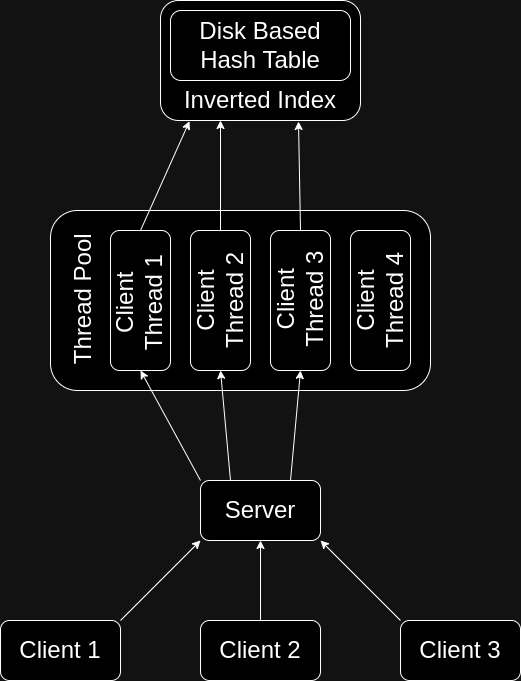

The diagram above was exported from draw.io. Its source (the exported page's mxGraphModel, read from the mxfile embedded in the PNG):
<mxGraphModel dx="1434" dy="803" grid="1" gridSize="10" guides="1" tooltips="1" connect="1" arrows="1" fold="1" page="1" pageScale="1" pageWidth="850" pageHeight="1100" math="0" shadow="0">
  <root>
    <mxCell id="0" />
    <mxCell id="1" parent="0" />
    <mxCell id="8oSZpCeM2WZJRZof7u_3-1" value="" style="rounded=1;whiteSpace=wrap;html=1;" vertex="1" parent="1">
      <mxGeometry x="360" y="600" width="120" height="60" as="geometry" />
    </mxCell>
    <mxCell id="8oSZpCeM2WZJRZof7u_3-2" value="Server" style="text;html=1;strokeColor=none;fillColor=none;align=center;verticalAlign=middle;whiteSpace=wrap;rounded=1;fontSize=24;" vertex="1" parent="1">
      <mxGeometry x="360" y="600" width="120" height="60" as="geometry" />
    </mxCell>
    <mxCell id="8oSZpCeM2WZJRZof7u_3-3" value="" style="rounded=1;whiteSpace=wrap;html=1;" vertex="1" parent="1">
      <mxGeometry x="160" y="740" width="120" height="60" as="geometry" />
    </mxCell>
    <mxCell id="8oSZpCeM2WZJRZof7u_3-4" value="Client 1" style="text;html=1;strokeColor=none;fillColor=none;align=center;verticalAlign=middle;whiteSpace=wrap;rounded=0;fontSize=24;" vertex="1" parent="1">
      <mxGeometry x="160" y="740" width="120" height="60" as="geometry" />
    </mxCell>
    <mxCell id="8oSZpCeM2WZJRZof7u_3-5" value="" style="rounded=1;whiteSpace=wrap;html=1;" vertex="1" parent="1">
      <mxGeometry x="360" y="740" width="120" height="60" as="geometry" />
    </mxCell>
    <mxCell id="8oSZpCeM2WZJRZof7u_3-6" value="Client 2" style="text;html=1;strokeColor=none;fillColor=none;align=center;verticalAlign=middle;whiteSpace=wrap;rounded=0;fontSize=24;" vertex="1" parent="1">
      <mxGeometry x="360" y="740" width="120" height="60" as="geometry" />
    </mxCell>
    <mxCell id="8oSZpCeM2WZJRZof7u_3-7" value="" style="rounded=1;whiteSpace=wrap;html=1;" vertex="1" parent="1">
      <mxGeometry x="560" y="740" width="120" height="60" as="geometry" />
    </mxCell>
    <mxCell id="8oSZpCeM2WZJRZof7u_3-8" value="Client 3" style="text;html=1;strokeColor=none;fillColor=none;align=center;verticalAlign=middle;whiteSpace=wrap;rounded=0;fontSize=24;" vertex="1" parent="1">
      <mxGeometry x="560" y="740" width="120" height="60" as="geometry" />
    </mxCell>
    <mxCell id="8oSZpCeM2WZJRZof7u_3-10" value="" style="rounded=1;whiteSpace=wrap;html=1;" vertex="1" parent="1">
      <mxGeometry x="210" y="330" width="380" height="180" as="geometry" />
    </mxCell>
    <mxCell id="8oSZpCeM2WZJRZof7u_3-11" value="Thread Pool" style="text;html=1;strokeColor=none;fillColor=none;align=center;verticalAlign=middle;whiteSpace=wrap;rounded=0;fontSize=24;direction=east;rotation=-90;" vertex="1" parent="1">
      <mxGeometry x="151.25" y="395" width="182.5" height="47.5" as="geometry" />
    </mxCell>
    <mxCell id="8oSZpCeM2WZJRZof7u_3-12" value="" style="endArrow=classic;html=1;rounded=0;exitX=1;exitY=0;exitDx=0;exitDy=0;entryX=0;entryY=1;entryDx=0;entryDy=0;" edge="1" parent="1" source="8oSZpCeM2WZJRZof7u_3-4" target="8oSZpCeM2WZJRZof7u_3-2">
      <mxGeometry width="50" height="50" relative="1" as="geometry">
        <mxPoint x="400" y="660" as="sourcePoint" />
        <mxPoint x="450" y="610" as="targetPoint" />
      </mxGeometry>
    </mxCell>
    <mxCell id="8oSZpCeM2WZJRZof7u_3-13" value="" style="endArrow=classic;html=1;rounded=0;exitX=0;exitY=0;exitDx=0;exitDy=0;entryX=1;entryY=1;entryDx=0;entryDy=0;" edge="1" parent="1" source="8oSZpCeM2WZJRZof7u_3-8" target="8oSZpCeM2WZJRZof7u_3-2">
      <mxGeometry width="50" height="50" relative="1" as="geometry">
        <mxPoint x="550" y="720" as="sourcePoint" />
        <mxPoint x="600" y="670" as="targetPoint" />
      </mxGeometry>
    </mxCell>
    <mxCell id="8oSZpCeM2WZJRZof7u_3-19" value="" style="endArrow=classic;html=1;rounded=0;exitX=0.5;exitY=0;exitDx=0;exitDy=0;entryX=0.5;entryY=1;entryDx=0;entryDy=0;" edge="1" parent="1" source="8oSZpCeM2WZJRZof7u_3-6" target="8oSZpCeM2WZJRZof7u_3-2">
      <mxGeometry width="50" height="50" relative="1" as="geometry">
        <mxPoint x="470" y="890" as="sourcePoint" />
        <mxPoint x="520" y="840" as="targetPoint" />
      </mxGeometry>
    </mxCell>
    <mxCell id="8oSZpCeM2WZJRZof7u_3-20" value="" style="rounded=1;whiteSpace=wrap;html=1;" vertex="1" parent="1">
      <mxGeometry x="270" y="350" width="60" height="140" as="geometry" />
    </mxCell>
    <mxCell id="8oSZpCeM2WZJRZof7u_3-29" value="" style="rounded=1;whiteSpace=wrap;html=1;" vertex="1" parent="1">
      <mxGeometry x="350" y="350" width="60" height="140" as="geometry" />
    </mxCell>
    <mxCell id="8oSZpCeM2WZJRZof7u_3-30" value="" style="rounded=1;whiteSpace=wrap;html=1;" vertex="1" parent="1">
      <mxGeometry x="430" y="350" width="60" height="140" as="geometry" />
    </mxCell>
    <mxCell id="8oSZpCeM2WZJRZof7u_3-31" value="" style="rounded=1;whiteSpace=wrap;html=1;" vertex="1" parent="1">
      <mxGeometry x="510" y="350" width="60" height="140" as="geometry" />
    </mxCell>
    <mxCell id="8oSZpCeM2WZJRZof7u_3-35" value="" style="endArrow=classic;html=1;rounded=0;exitX=0;exitY=0;exitDx=0;exitDy=0;entryX=0.5;entryY=1;entryDx=0;entryDy=0;" edge="1" parent="1" source="8oSZpCeM2WZJRZof7u_3-2" target="8oSZpCeM2WZJRZof7u_3-20">
      <mxGeometry width="50" height="50" relative="1" as="geometry">
        <mxPoint x="290" y="610" as="sourcePoint" />
        <mxPoint x="340" y="560" as="targetPoint" />
      </mxGeometry>
    </mxCell>
    <mxCell id="8oSZpCeM2WZJRZof7u_3-36" value="" style="endArrow=classic;html=1;rounded=0;exitX=0.25;exitY=0;exitDx=0;exitDy=0;entryX=0.5;entryY=1;entryDx=0;entryDy=0;" edge="1" parent="1" source="8oSZpCeM2WZJRZof7u_3-2" target="8oSZpCeM2WZJRZof7u_3-29">
      <mxGeometry width="50" height="50" relative="1" as="geometry">
        <mxPoint x="190" y="630" as="sourcePoint" />
        <mxPoint x="240" y="580" as="targetPoint" />
      </mxGeometry>
    </mxCell>
    <mxCell id="8oSZpCeM2WZJRZof7u_3-37" value="" style="endArrow=classic;html=1;rounded=0;exitX=0.75;exitY=0;exitDx=0;exitDy=0;entryX=0.5;entryY=1;entryDx=0;entryDy=0;" edge="1" parent="1" source="8oSZpCeM2WZJRZof7u_3-2" target="8oSZpCeM2WZJRZof7u_3-30">
      <mxGeometry width="50" height="50" relative="1" as="geometry">
        <mxPoint x="540" y="600" as="sourcePoint" />
        <mxPoint x="590" y="550" as="targetPoint" />
      </mxGeometry>
    </mxCell>
    <mxCell id="8oSZpCeM2WZJRZof7u_3-38" value="" style="rounded=1;whiteSpace=wrap;html=1;" vertex="1" parent="1">
      <mxGeometry x="320" y="120" width="200" height="120" as="geometry" />
    </mxCell>
    <mxCell id="8oSZpCeM2WZJRZof7u_3-39" value="Inverted Index" style="text;html=1;strokeColor=none;fillColor=none;align=center;verticalAlign=middle;whiteSpace=wrap;rounded=0;fontSize=24;" vertex="1" parent="1">
      <mxGeometry x="320" y="200" width="200" height="40" as="geometry" />
    </mxCell>
    <mxCell id="8oSZpCeM2WZJRZof7u_3-41" value="" style="endArrow=classic;html=1;rounded=0;exitX=0.5;exitY=0;exitDx=0;exitDy=0;entryX=0.145;entryY=1.017;entryDx=0;entryDy=0;entryPerimeter=0;" edge="1" parent="1" source="8oSZpCeM2WZJRZof7u_3-20" target="8oSZpCeM2WZJRZof7u_3-39">
      <mxGeometry width="50" height="50" relative="1" as="geometry">
        <mxPoint x="240" y="300" as="sourcePoint" />
        <mxPoint x="290" y="250" as="targetPoint" />
      </mxGeometry>
    </mxCell>
    <mxCell id="8oSZpCeM2WZJRZof7u_3-43" value="" style="endArrow=classic;html=1;rounded=0;exitX=0.5;exitY=0;exitDx=0;exitDy=0;" edge="1" parent="1" source="8oSZpCeM2WZJRZof7u_3-29">
      <mxGeometry width="50" height="50" relative="1" as="geometry">
        <mxPoint x="170" y="280" as="sourcePoint" />
        <mxPoint x="380" y="240" as="targetPoint" />
      </mxGeometry>
    </mxCell>
    <mxCell id="8oSZpCeM2WZJRZof7u_3-44" value="" style="endArrow=classic;html=1;rounded=0;exitX=0.5;exitY=0;exitDx=0;exitDy=0;entryX=0.69;entryY=1.025;entryDx=0;entryDy=0;entryPerimeter=0;" edge="1" parent="1" source="8oSZpCeM2WZJRZof7u_3-30" target="8oSZpCeM2WZJRZof7u_3-39">
      <mxGeometry width="50" height="50" relative="1" as="geometry">
        <mxPoint x="600" y="290" as="sourcePoint" />
        <mxPoint x="650" y="240" as="targetPoint" />
      </mxGeometry>
    </mxCell>
    <mxCell id="8oSZpCeM2WZJRZof7u_3-46" value="" style="rounded=1;whiteSpace=wrap;html=1;" vertex="1" parent="1">
      <mxGeometry x="330" y="130" width="180" height="70" as="geometry" />
    </mxCell>
    <mxCell id="8oSZpCeM2WZJRZof7u_3-47" value="Disk Based Hash Table" style="text;html=1;strokeColor=none;fillColor=none;align=center;verticalAlign=middle;whiteSpace=wrap;rounded=0;fontSize=24;" vertex="1" parent="1">
      <mxGeometry x="330" y="130" width="180" height="70" as="geometry" />
    </mxCell>
    <mxCell id="8oSZpCeM2WZJRZof7u_3-48" value="Client Thread 1" style="text;html=1;strokeColor=none;fillColor=none;align=center;verticalAlign=middle;whiteSpace=wrap;rounded=0;fontSize=24;direction=east;rotation=-90;" vertex="1" parent="1">
      <mxGeometry x="228.75" y="390" width="140" height="65" as="geometry" />
    </mxCell>
    <mxCell id="8oSZpCeM2WZJRZof7u_3-49" value="Client Thread 2" style="text;html=1;strokeColor=none;fillColor=none;align=center;verticalAlign=middle;whiteSpace=wrap;rounded=0;fontSize=24;direction=east;rotation=-90;" vertex="1" parent="1">
      <mxGeometry x="310" y="387.5" width="140" height="65" as="geometry" />
    </mxCell>
    <mxCell id="8oSZpCeM2WZJRZof7u_3-50" value="Client Thread 3" style="text;html=1;strokeColor=none;fillColor=none;align=center;verticalAlign=middle;whiteSpace=wrap;rounded=0;fontSize=24;direction=east;rotation=-90;" vertex="1" parent="1">
      <mxGeometry x="390" y="386.25" width="140" height="65" as="geometry" />
    </mxCell>
    <mxCell id="8oSZpCeM2WZJRZof7u_3-51" value="Client Thread 4" style="text;html=1;strokeColor=none;fillColor=none;align=center;verticalAlign=middle;whiteSpace=wrap;rounded=0;fontSize=24;direction=east;rotation=-90;" vertex="1" parent="1">
      <mxGeometry x="470" y="387.5" width="140" height="65" as="geometry" />
    </mxCell>
  </root>
</mxGraphModel>